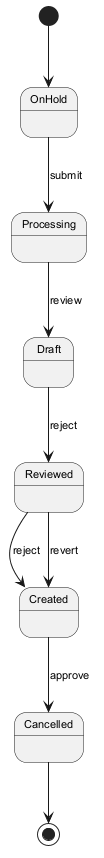

The diagram above was rendered by PlantUML. Its source (embedded in the PNG):
@startuml
skinparam backgroundColor #FFFFFF
skinparam classBackgroundColor #F3E5F5
skinparam classBorderColor #6A1B9A
skinparam defaultFontSize 11
[*] --> OnHold
OnHold --> Processing : submit
Processing --> Draft : review
Draft --> Reviewed : reject
Reviewed --> Created : reject
Created --> Cancelled : approve
Reviewed --> Created : revert
Cancelled --> [*]
@enduml